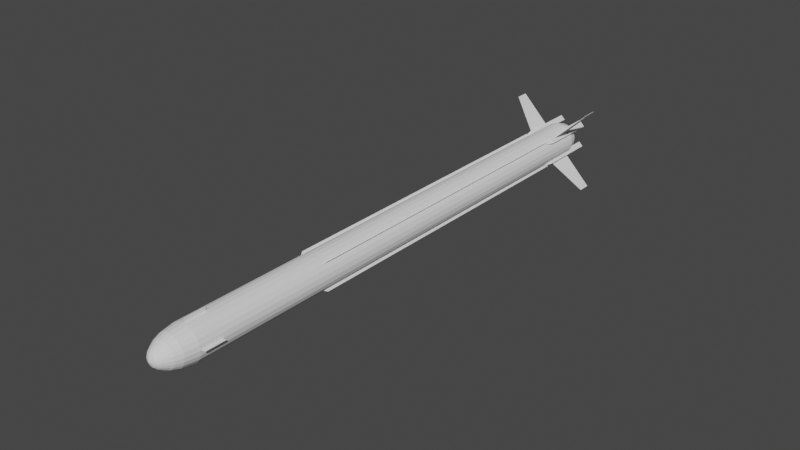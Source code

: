 # Source: A-Darter.blend  (saved by Blender 2.80.75; exported with 4.5.12 LTS)
import bpy
from mathutils import Matrix  # noqa: F401  (used for matrix-valued properties, if any)

bpy.ops.wm.read_factory_settings(use_empty=True)
scene = bpy.context.scene
scene.name = 'Scene'

# ---- collections
col_collection = bpy.data.collections.new('Collection'); scene.collection.children.link(col_collection)

# ---- world
world_world = bpy.data.worlds.new('World'); scene.world = world_world
world_world.use_nodes = True; world_world.node_tree.nodes.clear()
_N = world_world.node_tree.nodes; _L = world_world.node_tree.links
n0 = _N.new('ShaderNodeOutputWorld'); n0.name = 'World Output'; n0.location = (300, 300)
n1 = _N.new('ShaderNodeBackground'); n1.name = 'Background'; n1.location = (10, 300)
n1.inputs[0].default_value = (0.05088, 0.05088, 0.05088, 1.0)
_L.new(n1.outputs[0], n0.inputs[0])
n0.is_active_output = True
world_world.color = (0.05088, 0.05088, 0.05088)
world_world.use_sun_shadow = False
world_world.sun_shadow_jitter_overblur = 0.0

# ---- meshes
me_cylinder = bpy.data.meshes.new('Cylinder')
me_cylinder.from_pydata([(2.062e-08, 0.7364, -16.44), (2.727e-15, 1.0, 13.28), (0.1906, 0.7113, -16.44), (0.2588, 0.9659, 13.28), (0.3682, 0.6378, -16.44), (0.5, 0.866, 13.28), (0.5207, 0.5207, -16.44), (0.7071, 0.7071, 13.28), (0.6378, 0.3682, -16.44), (0.866, 0.5, 13.28), (0.7113, 0.1906, -16.44), (0.9659, 0.2588, 13.28), (0.7364, -1.141e-06, -16.44), (1.0, 1.003e-06, 13.28), (0.7113, -0.1906, -16.44), (0.9659, -0.2588, 13.28), (0.6378, -0.3682, -16.44), (0.866, -0.5, 13.28), (0.5207, -0.5207, -16.44), (0.7071, -0.7071, 13.28), (0.3682, -0.6378, -16.44), (0.5, -0.866, 13.28), (0.1906, -0.7113, -16.44), (0.2588, -0.9659, 13.28), (2.979e-07, -0.7364, -16.44), (3.894e-07, -1.0, 13.28), (-0.1906, -0.7113, -16.44), (-0.2588, -0.9659, 13.28), (-0.3682, -0.6378, -16.44), (-0.5, -0.866, 13.28), (-0.5207, -0.5207, -16.44), (-0.7071, -0.7071, 13.28), (-0.6378, -0.3682, -16.44), (-0.866, -0.5, 13.28), (-0.7113, -0.1906, -16.44), (-0.9659, -0.2588, 13.28), (-0.7364, -1.528e-06, -16.44), (-1.0, 4.624e-07, 13.28), (-0.7113, 0.1906, -16.44), (-0.9659, 0.2588, 13.28), (-0.6378, 0.3682, -16.44), (-0.866, 0.5, 13.28), (-0.5207, 0.5207, -16.44), (-0.7071, 0.7071, 13.28), (-0.3682, 0.6378, -16.44), (-0.5, 0.866, 13.28), (-0.1906, 0.7113, -16.44), (-0.2588, 0.9659, 13.28), (1.122e-09, 0.8862, 14.07), (0.2294, 0.856, 14.07), (0.4431, 0.7674, 14.07), (0.6266, 0.6266, 14.07), (0.7674, 0.4431, 14.07), (0.856, 0.2294, 14.07), (0.8862, 9.831e-07, 14.07), (0.856, -0.2294, 14.07), (0.7674, -0.4431, 14.07), (0.6266, -0.6266, 14.07), (0.4431, -0.7674, 14.07), (0.2294, -0.856, 14.07), (3.462e-07, -0.8862, 14.07), (-0.2294, -0.856, 14.07), (-0.4431, -0.7674, 14.07), (-0.6266, -0.6266, 14.07), (-0.7674, -0.4431, 14.07), (-0.856, -0.2294, 14.07), (-0.8862, 5.042e-07, 14.07), (-0.856, 0.2294, 14.07), (-0.7674, 0.4431, 14.07), (-0.6266, 0.6266, 14.07), (-0.4431, 0.7674, 14.07), (-0.2294, 0.856, 14.07), (7.106e-09, 0.7478, 14.48), (0.1935, 0.7223, 14.48), (0.3739, 0.6476, 14.48), (0.5288, 0.5288, 14.48), (0.6476, 0.3739, 14.48), (0.7223, 0.1935, 14.48), (0.7478, 9.582e-07, 14.48), (0.7223, -0.1935, 14.48), (0.6476, -0.3739, 14.48), (0.5288, -0.5288, 14.48), (0.3739, -0.6476, 14.48), (0.1935, -0.7223, 14.48), (2.983e-07, -0.7478, 14.48), (-0.1935, -0.7223, 14.48), (-0.3739, -0.6476, 14.48), (-0.5288, -0.5288, 14.48), (-0.6476, -0.3739, 14.48), (-0.7223, -0.1935, 14.48), (-0.7478, 5.541e-07, 14.48), (-0.7223, 0.1935, 14.48), (-0.6476, 0.3739, 14.48), (-0.5288, 0.5288, 14.48), (-0.3739, 0.6476, 14.48), (-0.1935, 0.7223, 14.48), (1.098e-08, 0.6051, 14.73), (0.1566, 0.5845, 14.73), (0.3026, 0.5241, 14.73), (0.4279, 0.4279, 14.73), (0.5241, 0.3026, 14.73), (0.5845, 0.1566, 14.73), (0.6051, 9.32e-07, 14.73), (0.5845, -0.1566, 14.73), (0.5241, -0.3026, 14.73), (0.4279, -0.4279, 14.73), (0.3026, -0.5241, 14.73), (0.1566, -0.5845, 14.73), (2.466e-07, -0.6051, 14.73), (-0.1566, -0.5845, 14.73), (-0.3026, -0.5241, 14.73), (-0.4279, -0.4279, 14.73), (-0.5241, -0.3026, 14.73), (-0.5845, -0.1566, 14.73), (-0.6051, 6.049e-07, 14.73), (-0.5845, 0.1566, 14.73), (-0.5241, 0.3026, 14.73), (-0.4279, 0.4279, 14.73), (-0.3026, 0.5241, 14.73), (-0.1566, 0.5845, 14.73), (1.696e-08, 0.4674, 14.94), (0.121, 0.4515, 14.94), (0.2337, 0.4048, 14.94), (0.3305, 0.3305, 14.94), (0.4048, 0.2337, 14.94), (0.4515, 0.121, 14.94), (0.4674, 9.097e-07, 14.94), (0.4515, -0.121, 14.94), (0.4048, -0.2337, 14.94), (0.3305, -0.3305, 14.94), (0.2337, -0.4048, 14.94), (0.121, -0.4515, 14.94), (1.99e-07, -0.4674, 14.94), (-0.121, -0.4515, 14.94), (-0.2337, -0.4048, 14.94), (-0.3305, -0.3305, 14.94), (-0.4048, -0.2337, 14.94), (-0.4515, -0.121, 14.94), (-0.4674, 6.571e-07, 14.94), (-0.4515, 0.121, 14.94), (-0.4048, 0.2337, 14.94), (-0.3305, 0.3305, 14.94), (-0.2337, 0.4048, 14.94), (-0.121, 0.4515, 14.94), (1.715e-08, 0.3073, 15.09), (0.07953, 0.2968, 15.09), (0.1536, 0.2661, 15.09), (0.2173, 0.2173, 15.09), (0.2661, 0.1536, 15.09), (0.2968, 0.07953, 15.09), (0.3073, 8.817e-07, 15.09), (0.2968, -0.07953, 15.09), (0.2661, -0.1536, 15.09), (0.2173, -0.2173, 15.09), (0.1536, -0.2661, 15.09), (0.07953, -0.2968, 15.09), (1.368e-07, -0.3073, 15.09), (-0.07953, -0.2968, 15.09), (-0.1536, -0.2661, 15.09), (-0.2173, -0.2173, 15.09), (-0.2661, -0.1536, 15.09), (-0.2968, -0.07953, 15.09), (-0.3073, 7.156e-07, 15.09), (-0.2968, 0.07953, 15.09), (-0.2661, 0.1536, 15.09), (-0.2173, 0.2173, 15.09), (-0.1536, 0.2661, 15.09), (-0.07953, 0.2968, 15.09), (2.215e-08, 0.1611, 15.16), (0.04169, 0.1556, 15.16), (0.08054, 0.1395, 15.16), (0.1139, 0.1139, 15.16), (0.1395, 0.08054, 15.16), (0.1556, 0.04169, 15.16), (0.1611, 8.473e-07, 15.16), (0.1556, -0.04169, 15.16), (0.1395, -0.08054, 15.16), (0.1139, -0.1139, 15.16), (0.08054, -0.1395, 15.16), (0.04169, -0.1556, 15.16), (8.488e-08, -0.1611, 15.16), (-0.04169, -0.1556, 15.16), (-0.08054, -0.1395, 15.16), (-0.1139, -0.1139, 15.16), (-0.1395, -0.08054, 15.16), (-0.1556, -0.04169, 15.16), (-0.1611, 7.603e-07, 15.16), (-0.1556, 0.04169, 15.16), (-0.1395, 0.08054, 15.16), (-0.1139, 0.1139, 15.16), (-0.08054, 0.1395, 15.16), (-0.04169, 0.1556, 15.16), (2.809e-08, 8.177e-07, 15.22), (-3.315e-15, 1.0, -15.81), (0.2588, 0.9659, -15.81), (0.5, 0.866, -15.81), (0.7071, 0.7071, -15.81), (0.866, 0.5, -15.81), (0.9659, 0.2588, -15.81), (1.0, -1.045e-06, -15.81), (0.9659, -0.2588, -15.81), (0.866, -0.5, -15.81), (0.7071, -0.7071, -15.81), (0.5, -0.866, -15.81), (0.2588, -0.9659, -15.81), (3.894e-07, -1.0, -15.81), (-0.2588, -0.9659, -15.81), (-0.5, -0.866, -15.81), (-0.7071, -0.7071, -15.81), (-0.866, -0.5, -15.81), (-0.9659, -0.2588, -15.81), (-1.0, -1.586e-06, -15.81), (-0.9659, 0.2588, -15.81), (-0.866, 0.5, -15.81), (-0.7071, 0.7071, -15.81), (-0.5, 0.866, -15.81), (-0.2588, 0.9659, -15.81), (1.142, 0.2326, -17.15), (0.8049, 0.2326, -17.15), (1.142, 0.2326, -13.77), (0.8049, 0.2326, -13.77), (1.142, -0.2326, -17.15), (0.8049, -0.2326, -17.15), (1.142, -0.2326, -13.77), (0.8049, -0.2326, -13.77), (0.959, -7.915e-07, -12.96), (-1.142, 0.2326, -17.15), (-0.8049, 0.2326, -17.15), (-1.142, 0.2326, -13.77), (-0.8049, 0.2326, -13.77), (-1.142, -0.2326, -17.15), (-0.8049, -0.2326, -17.15), (-1.142, -0.2326, -13.77), (-0.8049, -0.2326, -13.77), (-0.9591, -1.165e-06, -12.96), (-0.2326, 1.142, -17.15), (-0.2326, 0.8049, -17.15), (-0.2326, 1.142, -13.77), (-0.2326, 0.8049, -13.77), (0.2326, 1.142, -17.15), (0.2326, 0.8049, -17.15), (0.2326, 1.142, -13.77), (0.2326, 0.8049, -13.77), (5.684e-14, 0.9591, -12.96), (-0.2326, -1.142, -17.15), (-0.2326, -0.8049, -17.15), (-0.2326, -1.142, -13.77), (-0.2326, -0.8049, -13.77), (0.2326, -1.142, -17.15), (0.2326, -0.8049, -17.15), (0.2326, -1.142, -13.77), (0.2326, -0.8049, -13.77), (5.684e-14, -0.9591, -12.96), (3.794e-09, 0.8023, -16.44), (0.2076, 0.7749, -16.44), (0.4011, 0.6948, -16.44), (0.5673, 0.5673, -16.44), (0.6948, 0.4011, -16.44), (0.775, 0.2076, -16.44), (0.8023, -1.131e-06, -16.44), (0.775, -0.2076, -16.44), (0.6948, -0.4011, -16.44), (0.5673, -0.5673, -16.44), (0.4011, -0.6948, -16.44), (0.2076, -0.775, -16.44), (3.162e-07, -0.8023, -16.44), (-0.2076, -0.775, -16.44), (-0.4011, -0.6948, -16.44), (-0.5673, -0.5673, -16.44), (-0.6948, -0.4011, -16.44), (-0.7749, -0.2076, -16.44), (-0.8023, -1.565e-06, -16.44), (-0.775, 0.2076, -16.44), (-0.6948, 0.4011, -16.44), (-0.5673, 0.5673, -16.44), (-0.4011, 0.6948, -16.44), (-0.2076, 0.7749, -16.44), (1.037e-06, 0.7364, -15.39), (0.1906, 0.7113, -15.39), (0.3682, 0.6378, -15.39), (0.5207, 0.5207, -15.39), (0.6378, 0.3682, -15.39), (0.7113, 0.1906, -15.39), (0.7364, -1.19e-06, -15.39), (0.7113, -0.1906, -15.39), (0.6378, -0.3682, -15.39), (0.5207, -0.5207, -15.39), (0.3682, -0.6378, -15.39), (0.1906, -0.7113, -15.39), (1.314e-06, -0.7364, -15.39), (-0.1906, -0.7113, -15.39), (-0.3682, -0.6378, -15.39), (-0.5207, -0.5207, -15.39), (-0.6378, -0.3682, -15.39), (-0.7113, -0.1906, -15.39), (-0.7364, -1.577e-06, -15.39), (-0.7113, 0.1906, -15.39), (-0.6378, 0.3682, -15.39), (-0.5207, 0.5207, -15.39), (-0.3682, 0.6378, -15.39), (-0.1906, 0.7113, -15.39)], [], [(193, 1, 3, 194), (194, 3, 5, 195), (195, 5, 7, 196), (196, 7, 9, 197), (197, 9, 11, 198), (198, 11, 13, 199), (199, 13, 15, 200), (200, 15, 17, 201), (201, 17, 19, 202), (202, 19, 21, 203), (203, 21, 23, 204), (204, 23, 25, 205), (205, 25, 27, 206), (206, 27, 29, 207), (207, 29, 31, 208), (208, 31, 33, 209), (209, 33, 35, 210), (210, 35, 37, 211), (211, 37, 39, 212), (212, 39, 41, 213), (213, 41, 43, 214), (214, 43, 45, 215), (37, 35, 65, 66), (215, 45, 47, 216), (216, 47, 1, 193), (6, 8, 281, 280), (67, 66, 90, 91), (47, 45, 70, 71), (13, 11, 53, 54), (23, 21, 58, 59), (33, 31, 63, 64), (43, 41, 68, 69), (9, 7, 51, 52), (19, 17, 56, 57), (29, 27, 61, 62), (39, 37, 66, 67), (1, 47, 71, 48), (5, 3, 49, 50), (15, 13, 54, 55), (25, 23, 59, 60), (35, 33, 64, 65), (45, 43, 69, 70), (11, 9, 52, 53), (21, 19, 57, 58), (31, 29, 62, 63), (41, 39, 67, 68), (7, 5, 50, 51), (17, 15, 55, 56), (27, 25, 60, 61), (3, 1, 48, 49), (80, 79, 103, 104), (60, 59, 83, 84), (53, 52, 76, 77), (68, 67, 91, 92), (61, 60, 84, 85), (54, 53, 77, 78), (69, 68, 92, 93), (62, 61, 85, 86), (55, 54, 78, 79), (70, 69, 93, 94), (63, 62, 86, 87), (56, 55, 79, 80), (71, 70, 94, 95), (49, 48, 72, 73), (64, 63, 87, 88), (57, 56, 80, 81), (48, 71, 95, 72), (50, 49, 73, 74), (65, 64, 88, 89), (58, 57, 81, 82), (51, 50, 74, 75), (66, 65, 89, 90), (59, 58, 82, 83), (52, 51, 75, 76), (108, 107, 131, 132), (95, 94, 118, 119), (73, 72, 96, 97), (88, 87, 111, 112), (81, 80, 104, 105), (72, 95, 119, 96), (74, 73, 97, 98), (89, 88, 112, 113), (82, 81, 105, 106), (75, 74, 98, 99), (90, 89, 113, 114), (83, 82, 106, 107), (76, 75, 99, 100), (91, 90, 114, 115), (84, 83, 107, 108), (77, 76, 100, 101), (92, 91, 115, 116), (85, 84, 108, 109), (78, 77, 101, 102), (93, 92, 116, 117), (86, 85, 109, 110), (79, 78, 102, 103), (94, 93, 117, 118), (87, 86, 110, 111), (143, 142, 166, 167), (101, 100, 124, 125), (116, 115, 139, 140), (109, 108, 132, 133), (102, 101, 125, 126), (117, 116, 140, 141), (110, 109, 133, 134), (103, 102, 126, 127), (118, 117, 141, 142), (111, 110, 134, 135), (104, 103, 127, 128), (119, 118, 142, 143), (97, 96, 120, 121), (112, 111, 135, 136), (105, 104, 128, 129), (96, 119, 143, 120), (98, 97, 121, 122), (113, 112, 136, 137), (106, 105, 129, 130), (99, 98, 122, 123), (114, 113, 137, 138), (107, 106, 130, 131), (100, 99, 123, 124), (115, 114, 138, 139), (156, 155, 179, 180), (121, 120, 144, 145), (136, 135, 159, 160), (129, 128, 152, 153), (120, 143, 167, 144), (122, 121, 145, 146), (137, 136, 160, 161), (130, 129, 153, 154), (123, 122, 146, 147), (138, 137, 161, 162), (131, 130, 154, 155), (124, 123, 147, 148), (139, 138, 162, 163), (132, 131, 155, 156), (125, 124, 148, 149), (140, 139, 163, 164), (133, 132, 156, 157), (126, 125, 149, 150), (141, 140, 164, 165), (134, 133, 157, 158), (127, 126, 150, 151), (142, 141, 165, 166), (135, 134, 158, 159), (128, 127, 151, 152), (169, 168, 192), (149, 148, 172, 173), (164, 163, 187, 188), (157, 156, 180, 181), (150, 149, 173, 174), (165, 164, 188, 189), (158, 157, 181, 182), (151, 150, 174, 175), (166, 165, 189, 190), (159, 158, 182, 183), (152, 151, 175, 176), (167, 166, 190, 191), (145, 144, 168, 169), (160, 159, 183, 184), (153, 152, 176, 177), (144, 167, 191, 168), (146, 145, 169, 170), (161, 160, 184, 185), (154, 153, 177, 178), (147, 146, 170, 171), (162, 161, 185, 186), (155, 154, 178, 179), (148, 147, 171, 172), (163, 162, 186, 187), (184, 183, 192), (177, 176, 192), (168, 191, 192), (170, 169, 192), (185, 184, 192), (178, 177, 192), (171, 170, 192), (186, 185, 192), (179, 178, 192), (172, 171, 192), (187, 186, 192), (180, 179, 192), (173, 172, 192), (188, 187, 192), (181, 180, 192), (174, 173, 192), (189, 188, 192), (182, 181, 192), (175, 174, 192), (190, 189, 192), (183, 182, 192), (176, 175, 192), (191, 190, 192), (276, 216, 193, 253), (275, 215, 216, 276), (274, 214, 215, 275), (273, 213, 214, 274), (272, 212, 213, 273), (271, 211, 212, 272), (270, 210, 211, 271), (269, 209, 210, 270), (268, 208, 209, 269), (267, 207, 208, 268), (266, 206, 207, 267), (265, 205, 206, 266), (264, 204, 205, 265), (263, 203, 204, 264), (262, 202, 203, 263), (261, 201, 202, 262), (260, 200, 201, 261), (259, 199, 200, 260), (258, 198, 199, 259), (257, 197, 198, 258), (256, 196, 197, 257), (255, 195, 196, 256), (254, 194, 195, 255), (253, 193, 194, 254), (217, 218, 220, 219), (224, 223, 225), (223, 224, 222, 221), (221, 222, 218, 217), (219, 223, 221, 217), (224, 220, 218, 222), (223, 219, 225), (220, 224, 225), (219, 220, 225), (226, 228, 229, 227), (233, 234, 232), (232, 230, 231, 233), (230, 226, 227, 231), (228, 226, 230, 232), (233, 231, 227, 229), (232, 234, 228), (229, 234, 233), (228, 234, 229), (235, 236, 238, 237), (242, 241, 243), (241, 242, 240, 239), (239, 240, 236, 235), (237, 241, 239, 235), (242, 238, 236, 240), (241, 237, 243), (238, 242, 243), (237, 238, 243), (244, 246, 247, 245), (251, 252, 250), (250, 248, 249, 251), (248, 244, 245, 249), (246, 244, 248, 250), (251, 249, 245, 247), (250, 252, 246), (247, 252, 251), (246, 252, 247), (2, 0, 253, 254), (4, 2, 254, 255), (6, 4, 255, 256), (8, 6, 256, 257), (10, 8, 257, 258), (12, 10, 258, 259), (14, 12, 259, 260), (16, 14, 260, 261), (18, 16, 261, 262), (20, 18, 262, 263), (22, 20, 263, 264), (24, 22, 264, 265), (26, 24, 265, 266), (28, 26, 266, 267), (30, 28, 267, 268), (32, 30, 268, 269), (34, 32, 269, 270), (36, 34, 270, 271), (38, 36, 271, 272), (40, 38, 272, 273), (42, 40, 273, 274), (44, 42, 274, 275), (46, 44, 275, 276), (0, 46, 276, 253), (277, 278, 279, 280, 281, 282, 283, 284, 285, 286, 287, 288, 289, 290, 291, 292, 293, 294, 295, 296, 297, 298, 299, 300), (36, 38, 296, 295), (22, 24, 289, 288), (8, 10, 282, 281), (38, 40, 297, 296), (24, 26, 290, 289), (10, 12, 283, 282), (40, 42, 298, 297), (26, 28, 291, 290), (12, 14, 284, 283), (42, 44, 299, 298), (28, 30, 292, 291), (14, 16, 285, 284), (44, 46, 300, 299), (0, 2, 278, 277), (30, 32, 293, 292), (16, 18, 286, 285), (46, 0, 277, 300), (2, 4, 279, 278), (32, 34, 294, 293), (18, 20, 287, 286), (4, 6, 280, 279), (34, 36, 295, 294), (20, 22, 288, 287)])
_uv = me_cylinder.uv_layers.new(name='UVMap')
_uv.uv.foreach_set('vector', [1.0, 0.5092, 1.0, 1.0, 0.9583, 1.0, 0.9583, 0.5092, 0.9583, 0.5092, 0.9583, 1.0, 0.9167, 1.0, 0.9167, 0.5092, 0.9167, 0.5092, 0.9167, 1.0, 0.875, 1.0, 0.875, 0.5092, 0.875, 0.5092, 0.875, 1.0, 0.8333, 1.0, 0.8333, 0.5092, 0.8333, 0.5092, 0.8333, 1.0, 0.7917, 1.0, 0.7917, 0.5092, 0.7917, 0.5092, 0.7917, 1.0, 0.75, 1.0, 0.75, 0.5092, 0.75, 0.5092, 0.75, 1.0, 0.7083, 1.0, 0.7083, 0.5092, 0.7083, 0.5092, 0.7083, 1.0, 0.6667, 1.0, 0.6667, 0.5092, 0.6667, 0.5092, 0.6667, 1.0, 0.625, 1.0, 0.625, 0.5092, 0.625, 0.5092, 0.625, 1.0, 0.5833, 1.0, 0.5833, 0.5092, 0.5833, 0.5092, 0.5833, 1.0, 0.5417, 1.0, 0.5417, 0.5092, 0.5417, 0.5092, 0.5417, 1.0, 0.5, 1.0, 0.5, 0.5092, 0.5, 0.5092, 0.5, 1.0, 0.4583, 1.0, 0.4583, 0.5092, 0.4583, 0.5092, 0.4583, 1.0, 0.4167, 1.0, 0.4167, 0.5092, 0.4167, 0.5092, 0.4167, 1.0, 0.375, 1.0, 0.375, 0.5092, 0.375, 0.5092, 0.375, 1.0, 0.3333, 1.0, 0.3333, 0.5092, 0.3333, 0.5092, 0.3333, 1.0, 0.2917, 1.0, 0.2917, 0.5092, 0.2917, 0.5092, 0.2917, 1.0, 0.25, 1.0, 0.25, 0.5092, 0.25, 0.5092, 0.25, 1.0, 0.2083, 1.0, 0.2083, 0.5092, 0.2083, 0.5092, 0.2083, 1.0, 0.1667, 1.0, 0.1667, 0.5092, 0.1667, 0.5092, 0.1667, 1.0, 0.125, 1.0, 0.125, 0.5092, 0.125, 0.5092, 0.125, 1.0, 0.08333, 1.0, 0.08333, 0.5092, 0.25, 1.0, 0.2917, 1.0, 0.2917, 1.0, 0.25, 1.0, 0.08333, 0.5092, 0.08333, 1.0, 0.04167, 1.0, 0.04167, 0.5092, 0.04167, 0.5092, 0.04167, 1.0, -1.863e-07, 1.0, -1.863e-07, 0.5092, 0.9058, 0.4058, 0.9408, 0.3602, 0.9408, 0.3602, 0.9058, 0.4058, 0.2083, 1.0, 0.25, 1.0, 0.25, 1.0, 0.2083, 1.0, 0.04167, 1.0, 0.08333, 1.0, 0.08333, 1.0, 0.04167, 1.0, 0.75, 1.0, 0.7917, 1.0, 0.7917, 1.0, 0.75, 1.0, 0.5417, 1.0, 0.5833, 1.0, 0.5833, 1.0, 0.5417, 1.0, 0.3333, 1.0, 0.375, 1.0, 0.375, 1.0, 0.3333, 1.0, 0.125, 1.0, 0.1667, 1.0, 0.1667, 1.0, 0.125, 1.0, 0.8333, 1.0, 0.875, 1.0, 0.875, 1.0, 0.8333, 1.0, 0.625, 1.0, 0.6667, 1.0, 0.6667, 1.0, 0.625, 1.0, 0.4167, 1.0, 0.4583, 1.0, 0.4583, 1.0, 0.4167, 1.0, 0.2083, 1.0, 0.25, 1.0, 0.25, 1.0, 0.2083, 1.0, -1.863e-07, 1.0, 0.04167, 1.0, 0.04167, 1.0, -1.863e-07, 1.0, 0.9167, 1.0, 0.9583, 1.0, 0.9583, 1.0, 0.9167, 1.0, 0.7083, 1.0, 0.75, 1.0, 0.75, 1.0, 0.7083, 1.0, 0.5, 1.0, 0.5417, 1.0, 0.5417, 1.0, 0.5, 1.0, 0.2917, 1.0, 0.3333, 1.0, 0.3333, 1.0, 0.2917, 1.0, 0.08333, 1.0, 0.125, 1.0, 0.125, 1.0, 0.08333, 1.0, 0.7917, 1.0, 0.8333, 1.0, 0.8333, 1.0, 0.7917, 1.0, 0.5833, 1.0, 0.625, 1.0, 0.625, 1.0, 0.5833, 1.0, 0.375, 1.0, 0.4167, 1.0, 0.4167, 1.0, 0.375, 1.0, 0.1667, 1.0, 0.2083, 1.0, 0.2083, 1.0, 0.1667, 1.0, 0.875, 1.0, 0.9167, 1.0, 0.9167, 1.0, 0.875, 1.0, 0.6667, 1.0, 0.7083, 1.0, 0.7083, 1.0, 0.6667, 1.0, 0.4583, 1.0, 0.5, 1.0, 0.5, 1.0, 0.4583, 1.0, 0.9583, 1.0, 1.0, 1.0, 1.0, 1.0, 0.9583, 1.0, 0.6667, 1.0, 0.7083, 1.0, 0.7083, 1.0, 0.6667, 1.0, 0.5, 1.0, 0.5417, 1.0, 0.5417, 1.0, 0.5, 1.0, 0.7917, 1.0, 0.8333, 1.0, 0.8333, 1.0, 0.7917, 1.0, 0.1667, 1.0, 0.2083, 1.0, 0.2083, 1.0, 0.1667, 1.0, 0.4583, 1.0, 0.5, 1.0, 0.5, 1.0, 0.4583, 1.0, 0.75, 1.0, 0.7917, 1.0, 0.7917, 1.0, 0.75, 1.0, 0.125, 1.0, 0.1667, 1.0, 0.1667, 1.0, 0.125, 1.0, 0.4167, 1.0, 0.4583, 1.0, 0.4583, 1.0, 0.4167, 1.0, 0.7083, 1.0, 0.75, 1.0, 0.75, 1.0, 0.7083, 1.0, 0.08333, 1.0, 0.125, 1.0, 0.125, 1.0, 0.08333, 1.0, 0.375, 1.0, 0.4167, 1.0, 0.4167, 1.0, 0.375, 1.0, 0.6667, 1.0, 0.7083, 1.0, 0.7083, 1.0, 0.6667, 1.0, 0.04167, 1.0, 0.08333, 1.0, 0.08333, 1.0, 0.04167, 1.0, 0.9583, 1.0, 1.0, 1.0, 1.0, 1.0, 0.9583, 1.0, 0.3333, 1.0, 0.375, 1.0, 0.375, 1.0, 0.3333, 1.0, 0.625, 1.0, 0.6667, 1.0, 0.6667, 1.0, 0.625, 1.0, -1.863e-07, 1.0, 0.04167, 1.0, 0.04167, 1.0, -1.863e-07, 1.0, 0.9167, 1.0, 0.9583, 1.0, 0.9583, 1.0, 0.9167, 1.0, 0.2917, 1.0, 0.3333, 1.0, 0.3333, 1.0, 0.2917, 1.0, 0.5833, 1.0, 0.625, 1.0, 0.625, 1.0, 0.5833, 1.0, 0.875, 1.0, 0.9167, 1.0, 0.9167, 1.0, 0.875, 1.0, 0.25, 1.0, 0.2917, 1.0, 0.2917, 1.0, 0.25, 1.0, 0.5417, 1.0, 0.5833, 1.0, 0.5833, 1.0, 0.5417, 1.0, 0.8333, 1.0, 0.875, 1.0, 0.875, 1.0, 0.8333, 1.0, 0.5, 1.0, 0.5417, 1.0, 0.5417, 1.0, 0.5, 1.0, 0.04167, 1.0, 0.08333, 1.0, 0.08333, 1.0, 0.04167, 1.0, 0.9583, 1.0, 1.0, 1.0, 1.0, 1.0, 0.9583, 1.0, 0.3333, 1.0, 0.375, 1.0, 0.375, 1.0, 0.3333, 1.0, 0.625, 1.0, 0.6667, 1.0, 0.6667, 1.0, 0.625, 1.0, -1.863e-07, 1.0, 0.04167, 1.0, 0.04167, 1.0, -1.863e-07, 1.0, 0.9167, 1.0, 0.9583, 1.0, 0.9583, 1.0, 0.9167, 1.0, 0.2917, 1.0, 0.3333, 1.0, 0.3333, 1.0, 0.2917, 1.0, 0.5833, 1.0, 0.625, 1.0, 0.625, 1.0, 0.5833, 1.0, 0.875, 1.0, 0.9167, 1.0, 0.9167, 1.0, 0.875, 1.0, 0.25, 1.0, 0.2917, 1.0, 0.2917, 1.0, 0.25, 1.0, 0.5417, 1.0, 0.5833, 1.0, 0.5833, 1.0, 0.5417, 1.0, 0.8333, 1.0, 0.875, 1.0, 0.875, 1.0, 0.8333, 1.0, 0.2083, 1.0, 0.25, 1.0, 0.25, 1.0, 0.2083, 1.0, 0.5, 1.0, 0.5417, 1.0, 0.5417, 1.0, 0.5, 1.0, 0.7917, 1.0, 0.8333, 1.0, 0.8333, 1.0, 0.7917, 1.0, 0.1667, 1.0, 0.2083, 1.0, 0.2083, 1.0, 0.1667, 1.0, 0.4583, 1.0, 0.5, 1.0, 0.5, 1.0, 0.4583, 1.0, 0.75, 1.0, 0.7917, 1.0, 0.7917, 1.0, 0.75, 1.0, 0.125, 1.0, 0.1667, 1.0, 0.1667, 1.0, 0.125, 1.0, 0.4167, 1.0, 0.4583, 1.0, 0.4583, 1.0, 0.4167, 1.0, 0.7083, 1.0, 0.75, 1.0, 0.75, 1.0, 0.7083, 1.0, 0.08333, 1.0, 0.125, 1.0, 0.125, 1.0, 0.08333, 1.0, 0.375, 1.0, 0.4167, 1.0, 0.4167, 1.0, 0.375, 1.0, 0.04167, 1.0, 0.08333, 1.0, 0.08333, 1.0, 0.04167, 1.0, 0.7917, 1.0, 0.8333, 1.0, 0.8333, 1.0, 0.7917, 1.0, 0.1667, 1.0, 0.2083, 1.0, 0.2083, 1.0, 0.1667, 1.0, 0.4583, 1.0, 0.5, 1.0, 0.5, 1.0, 0.4583, 1.0, 0.75, 1.0, 0.7917, 1.0, 0.7917, 1.0, 0.75, 1.0, 0.125, 1.0, 0.1667, 1.0, 0.1667, 1.0, 0.125, 1.0, 0.4167, 1.0, 0.4583, 1.0, 0.4583, 1.0, 0.4167, 1.0, 0.7083, 1.0, 0.75, 1.0, 0.75, 1.0, 0.7083, 1.0, 0.08333, 1.0, 0.125, 1.0, 0.125, 1.0, 0.08333, 1.0, 0.375, 1.0, 0.4167, 1.0, 0.4167, 1.0, 0.375, 1.0, 0.6667, 1.0, 0.7083, 1.0, 0.7083, 1.0, 0.6667, 1.0, 0.04167, 1.0, 0.08333, 1.0, 0.08333, 1.0, 0.04167, 1.0, 0.9583, 1.0, 1.0, 1.0, 1.0, 1.0, 0.9583, 1.0, 0.3333, 1.0, 0.375, 1.0, 0.375, 1.0, 0.3333, 1.0, 0.625, 1.0, 0.6667, 1.0, 0.6667, 1.0, 0.625, 1.0, -1.863e-07, 1.0, 0.04167, 1.0, 0.04167, 1.0, -1.863e-07, 1.0, 0.9167, 1.0, 0.9583, 1.0, 0.9583, 1.0, 0.9167, 1.0, 0.2917, 1.0, 0.3333, 1.0, 0.3333, 1.0, 0.2917, 1.0, 0.5833, 1.0, 0.625, 1.0, 0.625, 1.0, 0.5833, 1.0, 0.875, 1.0, 0.9167, 1.0, 0.9167, 1.0, 0.875, 1.0, 0.25, 1.0, 0.2917, 1.0, 0.2917, 1.0, 0.25, 1.0, 0.5417, 1.0, 0.5833, 1.0, 0.5833, 1.0, 0.5417, 1.0, 0.8333, 1.0, 0.875, 1.0, 0.875, 1.0, 0.8333, 1.0, 0.2083, 1.0, 0.25, 1.0, 0.25, 1.0, 0.2083, 1.0, 0.5, 1.0, 0.5417, 1.0, 0.5417, 1.0, 0.5, 1.0, 0.9583, 1.0, 1.0, 1.0, 1.0, 1.0, 0.9583, 1.0, 0.3333, 1.0, 0.375, 1.0, 0.375, 1.0, 0.3333, 1.0, 0.625, 1.0, 0.6667, 1.0, 0.6667, 1.0, 0.625, 1.0, -1.863e-07, 1.0, 0.04167, 1.0, 0.04167, 1.0, -1.863e-07, 1.0, 0.9167, 1.0, 0.9583, 1.0, 0.9583, 1.0, 0.9167, 1.0, 0.2917, 1.0, 0.3333, 1.0, 0.3333, 1.0, 0.2917, 1.0, 0.5833, 1.0, 0.625, 1.0, 0.625, 1.0, 0.5833, 1.0, 0.875, 1.0, 0.9167, 1.0, 0.9167, 1.0, 0.875, 1.0, 0.25, 1.0, 0.2917, 1.0, 0.2917, 1.0, 0.25, 1.0, 0.5417, 1.0, 0.5833, 1.0, 0.5833, 1.0, 0.5417, 1.0, 0.8333, 1.0, 0.875, 1.0, 0.875, 1.0, 0.8333, 1.0, 0.2083, 1.0, 0.25, 1.0, 0.25, 1.0, 0.2083, 1.0, 0.5, 1.0, 0.5417, 1.0, 0.5417, 1.0, 0.5, 1.0, 0.7917, 1.0, 0.8333, 1.0, 0.8333, 1.0, 0.7917, 1.0, 0.1667, 1.0, 0.2083, 1.0, 0.2083, 1.0, 0.1667, 1.0, 0.4583, 1.0, 0.5, 1.0, 0.5, 1.0, 0.4583, 1.0, 0.75, 1.0, 0.7917, 1.0, 0.7917, 1.0, 0.75, 1.0, 0.125, 1.0, 0.1667, 1.0, 0.1667, 1.0, 0.125, 1.0, 0.4167, 1.0, 0.4583, 1.0, 0.4583, 1.0, 0.4167, 1.0, 0.7083, 1.0, 0.75, 1.0, 0.75, 1.0, 0.7083, 1.0, 0.08333, 1.0, 0.125, 1.0, 0.125, 1.0, 0.08333, 1.0, 0.375, 1.0, 0.4167, 1.0, 0.4167, 1.0, 0.375, 1.0, 0.6667, 1.0, 0.7083, 1.0, 0.7083, 1.0, 0.6667, 1.0, 0.9583, 1.0, 1.0, 1.0, 0.9583, 1.0, 0.7917, 1.0, 0.8333, 1.0, 0.8333, 1.0, 0.7917, 1.0, 0.1667, 1.0, 0.2083, 1.0, 0.2083, 1.0, 0.1667, 1.0, 0.4583, 1.0, 0.5, 1.0, 0.5, 1.0, 0.4583, 1.0, 0.75, 1.0, 0.7917, 1.0, 0.7917, 1.0, 0.75, 1.0, 0.125, 1.0, 0.1667, 1.0, 0.1667, 1.0, 0.125, 1.0, 0.4167, 1.0, 0.4583, 1.0, 0.4583, 1.0, 0.4167, 1.0, 0.7083, 1.0, 0.75, 1.0, 0.75, 1.0, 0.7083, 1.0, 0.08333, 1.0, 0.125, 1.0, 0.125, 1.0, 0.08333, 1.0, 0.375, 1.0, 0.4167, 1.0, 0.4167, 1.0, 0.375, 1.0, 0.6667, 1.0, 0.7083, 1.0, 0.7083, 1.0, 0.6667, 1.0, 0.04167, 1.0, 0.08333, 1.0, 0.08333, 1.0, 0.04167, 1.0, 0.9583, 1.0, 1.0, 1.0, 1.0, 1.0, 0.9583, 1.0, 0.3333, 1.0, 0.375, 1.0, 0.375, 1.0, 0.3333, 1.0, 0.625, 1.0, 0.6667, 1.0, 0.6667, 1.0, 0.625, 1.0, -1.863e-07, 1.0, 0.04167, 1.0, 0.04167, 1.0, -1.863e-07, 1.0, 0.9167, 1.0, 0.9583, 1.0, 0.9583, 1.0, 0.9167, 1.0, 0.2917, 1.0, 0.3333, 1.0, 0.3333, 1.0, 0.2917, 1.0, 0.5833, 1.0, 0.625, 1.0, 0.625, 1.0, 0.5833, 1.0, 0.875, 1.0, 0.9167, 1.0, 0.9167, 1.0, 0.875, 1.0, 0.25, 1.0, 0.2917, 1.0, 0.2917, 1.0, 0.25, 1.0, 0.5417, 1.0, 0.5833, 1.0, 0.5833, 1.0, 0.5417, 1.0, 0.8333, 1.0, 0.875, 1.0, 0.875, 1.0, 0.8333, 1.0, 0.2083, 1.0, 0.25, 1.0, 0.25, 1.0, 0.2083, 1.0, 0.3333, 1.0, 0.375, 1.0, 0.3333, 1.0, 0.625, 1.0, 0.6667, 1.0, 0.625, 1.0, -1.863e-07, 1.0, 0.04167, 1.0, -1.863e-07, 1.0, 0.9167, 1.0, 0.9583, 1.0, 0.9167, 1.0, 0.2917, 1.0, 0.3333, 1.0, 0.2917, 1.0, 0.5833, 1.0, 0.625, 1.0, 0.5833, 1.0, 0.875, 1.0, 0.9167, 1.0, 0.875, 1.0, 0.25, 1.0, 0.2917, 1.0, 0.25, 1.0, 0.5417, 1.0, 0.5833, 1.0, 0.5417, 1.0, 0.8333, 1.0, 0.875, 1.0, 0.8333, 1.0, 0.2083, 1.0, 0.25, 1.0, 0.2083, 1.0, 0.5, 1.0, 0.5417, 1.0, 0.5, 1.0, 0.7917, 1.0, 0.8333, 1.0, 0.7917, 1.0, 0.1667, 1.0, 0.2083, 1.0, 0.1667, 1.0, 0.4583, 1.0, 0.5, 1.0, 0.4583, 1.0, 0.75, 1.0, 0.7917, 1.0, 0.75, 1.0, 0.125, 1.0, 0.1667, 1.0, 0.125, 1.0, 0.4167, 1.0, 0.4583, 1.0, 0.4167, 1.0, 0.7083, 1.0, 0.75, 1.0, 0.7083, 1.0, 0.08333, 1.0, 0.125, 1.0, 0.08333, 1.0, 0.375, 1.0, 0.4167, 1.0, 0.375, 1.0, 0.6667, 1.0, 0.7083, 1.0, 0.6667, 1.0, 0.04167, 1.0, 0.08333, 1.0, 0.04167, 1.0, 0.04167, 0.5, 0.04167, 0.5092, -1.863e-07, 0.5092, -1.863e-07, 0.5, 0.08333, 0.5, 0.08333, 0.5092, 0.04167, 0.5092, 0.04167, 0.5, 0.125, 0.5, 0.125, 0.5092, 0.08333, 0.5092, 0.08333, 0.5, 0.1667, 0.5, 0.1667, 0.5092, 0.125, 0.5092, 0.125, 0.5, 0.2083, 0.5, 0.2083, 0.5092, 0.1667, 0.5092, 0.1667, 0.5, 0.25, 0.5, 0.25, 0.5092, 0.2083, 0.5092, 0.2083, 0.5, 0.2917, 0.5, 0.2917, 0.5092, 0.25, 0.5092, 0.25, 0.5, 0.3333, 0.5, 0.3333, 0.5092, 0.2917, 0.5092, 0.2917, 0.5, 0.375, 0.5, 0.375, 0.5092, 0.3333, 0.5092, 0.3333, 0.5, 0.4167, 0.5, 0.4167, 0.5092, 0.375, 0.5092, 0.375, 0.5, 0.4583, 0.5, 0.4583, 0.5092, 0.4167, 0.5092, 0.4167, 0.5, 0.5, 0.5, 0.5, 0.5092, 0.4583, 0.5092, 0.4583, 0.5, 0.5417, 0.5, 0.5417, 0.5092, 0.5, 0.5092, 0.5, 0.5, 0.5833, 0.5, 0.5833, 0.5092, 0.5417, 0.5092, 0.5417, 0.5, 0.625, 0.5, 0.625, 0.5092, 0.5833, 0.5092, 0.5833, 0.5, 0.6667, 0.5, 0.6667, 0.5092, 0.625, 0.5092, 0.625, 0.5, 0.7083, 0.5, 0.7083, 0.5092, 0.6667, 0.5092, 0.6667, 0.5, 0.75, 0.5, 0.75, 0.5092, 0.7083, 0.5092, 0.7083, 0.5, 0.7917, 0.5, 0.7917, 0.5092, 0.75, 0.5092, 0.75, 0.5, 0.8333, 0.5, 0.8333, 0.5092, 0.7917, 0.5092, 0.7917, 0.5, 0.875, 0.5, 0.875, 0.5092, 0.8333, 0.5092, 0.8333, 0.5, 0.9167, 0.5, 0.9167, 0.5092, 0.875, 0.5092, 0.875, 0.5, 0.9583, 0.5, 0.9583, 0.5092, 0.9167, 0.5092, 0.9167, 0.5, 1.0, 0.5, 1.0, 0.5092, 0.9583, 0.5092, 0.9583, 0.5, 0.375, 0.0, 0.625, 0.0, 0.625, 0.25, 0.375, 0.25, 0.625, 0.5, 0.375, 0.5, 0.625, 0.5, 0.375, 0.5, 0.625, 0.5, 0.625, 0.75, 0.375, 0.75, 0.375, 0.75, 0.625, 0.75, 0.625, 1.0, 0.375, 1.0, 0.125, 0.5, 0.375, 0.5, 0.375, 0.75, 0.125, 0.75, 0.625, 0.5, 0.875, 0.5, 0.875, 0.75, 0.625, 0.75, 0.375, 0.5, 0.125, 0.5, 0.375, 0.5, 0.875, 0.5, 0.625, 0.5, 0.875, 0.5, 0.375, 0.25, 0.625, 0.25, 0.375, 0.25, 0.375, 0.0, 0.375, 0.25, 0.625, 0.25, 0.625, 0.0, 0.625, 0.5, 0.625, 0.5, 0.375, 0.5, 0.375, 0.5, 0.375, 0.75, 0.625, 0.75, 0.625, 0.5, 0.375, 0.75, 0.375, 1.0, 0.625, 1.0, 0.625, 0.75, 0.125, 0.5, 0.125, 0.75, 0.375, 0.75, 0.375, 0.5, 0.625, 0.5, 0.625, 0.75, 0.875, 0.75, 0.875, 0.5, 0.375, 0.5, 0.375, 0.5, 0.125, 0.5, 0.875, 0.5, 0.875, 0.5, 0.625, 0.5, 0.375, 0.25, 0.375, 0.25, 0.625, 0.25, 0.375, 0.0, 0.625, 0.0, 0.625, 0.25, 0.375, 0.25, 0.625, 0.5, 0.375, 0.5, 0.625, 0.5, 0.375, 0.5, 0.625, 0.5, 0.625, 0.75, 0.375, 0.75, 0.375, 0.75, 0.625, 0.75, 0.625, 1.0, 0.375, 1.0, 0.125, 0.5, 0.375, 0.5, 0.375, 0.75, 0.125, 0.75, 0.625, 0.5, 0.875, 0.5, 0.875, 0.75, 0.625, 0.75, 0.375, 0.5, 0.125, 0.5, 0.375, 0.5, 0.875, 0.5, 0.625, 0.5, 0.875, 0.5, 0.375, 0.25, 0.625, 0.25, 0.375, 0.25, 0.375, 0.0, 0.375, 0.25, 0.625, 0.25, 0.625, 0.0, 0.625, 0.5, 0.625, 0.5, 0.375, 0.5, 0.375, 0.5, 0.375, 0.75, 0.625, 0.75, 0.625, 0.5, 0.375, 0.75, 0.375, 1.0, 0.625, 1.0, 0.625, 0.75, 0.125, 0.5, 0.125, 0.75, 0.375, 0.75, 0.375, 0.5, 0.625, 0.5, 0.625, 0.75, 0.875, 0.75, 0.875, 0.5, 0.375, 0.5, 0.375, 0.5, 0.125, 0.5, 0.875, 0.5, 0.875, 0.5, 0.625, 0.5, 0.375, 0.25, 0.375, 0.25, 0.625, 0.25, 0.807, 0.4628, 0.75, 0.4703, 0.75, 0.49, 0.8121, 0.4818, 0.8602, 0.4408, 0.807, 0.4628, 0.8121, 0.4818, 0.87, 0.4578, 0.9058, 0.4058, 0.8602, 0.4408, 0.87, 0.4578, 0.9197, 0.4197, 0.9408, 0.3602, 0.9058, 0.4058, 0.9197, 0.4197, 0.9578, 0.37, 0.9628, 0.307, 0.9408, 0.3602, 0.9578, 0.37, 0.9818, 0.3121, 0.9703, 0.25, 0.9628, 0.307, 0.9818, 0.3121, 0.99, 0.25, 0.9628, 0.193, 0.9703, 0.25, 0.99, 0.25, 0.9818, 0.1879, 0.9408, 0.1398, 0.9628, 0.193, 0.9818, 0.1879, 0.9578, 0.13, 0.9058, 0.09422, 0.9408, 0.1398, 0.9578, 0.13, 0.9197, 0.08029, 0.8602, 0.05921, 0.9058, 0.09422, 0.9197, 0.08029, 0.87, 0.04215, 0.807, 0.0372, 0.8602, 0.05921, 0.87, 0.04215, 0.8121, 0.01818, 0.75, 0.0297, 0.807, 0.0372, 0.8121, 0.01818, 0.75, 0.01, 0.693, 0.0372, 0.75, 0.0297, 0.75, 0.01, 0.6879, 0.01818, 0.6398, 0.05921, 0.693, 0.0372, 0.6879, 0.01818, 0.63, 0.04215, 0.5942, 0.09422, 0.6398, 0.05921, 0.63, 0.04215, 0.5803, 0.08029, 0.5592, 0.1398, 0.5942, 0.09422, 0.5803, 0.08029, 0.5422, 0.13, 0.5372, 0.193, 0.5592, 0.1398, 0.5422, 0.13, 0.5182, 0.1879, 0.5297, 0.25, 0.5372, 0.193, 0.5182, 0.1879, 0.51, 0.25, 0.5372, 0.307, 0.5297, 0.25, 0.51, 0.25, 0.5182, 0.3121, 0.5592, 0.3602, 0.5372, 0.307, 0.5182, 0.3121, 0.5422, 0.37, 0.5942, 0.4058, 0.5592, 0.3602, 0.5422, 0.37, 0.5803, 0.4197, 0.6398, 0.4408, 0.5942, 0.4058, 0.5803, 0.4197, 0.63, 0.4578, 0.693, 0.4628, 0.6398, 0.4408, 0.63, 0.4578, 0.6879, 0.4818, 0.75, 0.4703, 0.693, 0.4628, 0.6879, 0.4818, 0.75, 0.49, 0.75, 0.4703, 0.807, 0.4628, 0.8602, 0.4408, 0.9058, 0.4058, 0.9408, 0.3602, 0.9628, 0.307, 0.9703, 0.25, 0.9628, 0.193, 0.9408, 0.1398, 0.9058, 0.09422, 0.8602, 0.05921, 0.807, 0.0372, 0.75, 0.0297, 0.693, 0.0372, 0.6398, 0.05921, 0.5942, 0.09422, 0.5592, 0.1398, 0.5372, 0.193, 0.5297, 0.25, 0.5372, 0.307, 0.5592, 0.3602, 0.5942, 0.4058, 0.6398, 0.4408, 0.693, 0.4628, 0.5297, 0.25, 0.5372, 0.307, 0.5372, 0.307, 0.5297, 0.25, 0.807, 0.0372, 0.75, 0.0297, 0.75, 0.0297, 0.807, 0.0372, 0.9408, 0.3602, 0.9628, 0.307, 0.9628, 0.307, 0.9408, 0.3602, 0.5372, 0.307, 0.5592, 0.3602, 0.5592, 0.3602, 0.5372, 0.307, 0.75, 0.0297, 0.693, 0.0372, 0.693, 0.0372, 0.75, 0.0297, 0.9628, 0.307, 0.9703, 0.25, 0.9703, 0.25, 0.9628, 0.307, 0.5592, 0.3602, 0.5942, 0.4058, 0.5942, 0.4058, 0.5592, 0.3602, 0.693, 0.0372, 0.6398, 0.05921, 0.6398, 0.05921, 0.693, 0.0372, 0.9703, 0.25, 0.9628, 0.193, 0.9628, 0.193, 0.9703, 0.25, 0.5942, 0.4058, 0.6398, 0.4408, 0.6398, 0.4408, 0.5942, 0.4058, 0.6398, 0.05921, 0.5942, 0.09422, 0.5942, 0.09422, 0.6398, 0.05921, 0.9628, 0.193, 0.9408, 0.1398, 0.9408, 0.1398, 0.9628, 0.193, 0.6398, 0.4408, 0.693, 0.4628, 0.693, 0.4628, 0.6398, 0.4408, 0.75, 0.4703, 0.807, 0.4628, 0.807, 0.4628, 0.75, 0.4703, 0.5942, 0.09422, 0.5592, 0.1398, 0.5592, 0.1398, 0.5942, 0.09422, 0.9408, 0.1398, 0.9058, 0.09422, 0.9058, 0.09422, 0.9408, 0.1398, 0.693, 0.4628, 0.75, 0.4703, 0.75, 0.4703, 0.693, 0.4628, 0.807, 0.4628, 0.8602, 0.4408, 0.8602, 0.4408, 0.807, 0.4628, 0.5592, 0.1398, 0.5372, 0.193, 0.5372, 0.193, 0.5592, 0.1398, 0.9058, 0.09422, 0.8602, 0.05921, 0.8602, 0.05921, 0.9058, 0.09422, 0.8602, 0.4408, 0.9058, 0.4058, 0.9058, 0.4058, 0.8602, 0.4408, 0.5372, 0.193, 0.5297, 0.25, 0.5297, 0.25, 0.5372, 0.193, 0.8602, 0.05921, 0.807, 0.0372, 0.807, 0.0372, 0.8602, 0.05921])
me_cylinder.use_remesh_preserve_volume = False
me_cylinder.use_remesh_preserve_attributes = False
me_cylinder.use_mirror_vertex_groups = False
me_cylinder.update()
me_cube_004 = bpy.data.meshes.new('Cube.004')
me_cube_004.from_pydata([(-1.0, -1.78, 5.956), (-1.0, -1.703, 7.003), (-1.0, 4.353, 5.956), (-1.0, 4.353, 7.003), (1.0, -1.78, 5.956), (1.0, -1.703, 7.003), (1.0, 4.353, 5.956), (1.0, 4.353, 7.003), (1.005, 5.013, 20.66), (1.005, 5.013, 6.731), (1.005, 4.78, 20.66), (1.005, 4.508, 6.731), (-1.005, 5.013, 20.66), (-1.005, 5.013, 6.731), (-1.005, 4.78, 20.66), (-1.005, 4.508, 6.731), (-1.0, -1.78, -5.956), (-1.0, -1.703, -7.003), (-1.0, 4.353, -5.956), (-1.0, 4.353, -7.003), (1.0, -1.78, -5.956), (1.0, -1.703, -7.003), (1.0, 4.353, -5.956), (1.0, 4.353, -7.003), (1.005, 5.013, -20.66), (1.005, 5.013, -6.731), (1.005, 4.78, -20.66), (1.005, 4.508, -6.731), (-1.005, 5.013, -20.66), (-1.005, 5.013, -6.731), (-1.005, 4.78, -20.66), (-1.005, 4.508, -6.731), (136.8, -1.78, 0.04355), (160.8, -1.703, 0.04355), (136.8, 4.353, 0.04355), (160.8, 4.353, 0.04355), (136.8, -1.78, -0.04355), (160.8, -1.703, -0.04355), (136.8, 4.353, -0.04355), (160.8, 4.353, -0.04355), (474.5, 5.013, -0.04375), (154.6, 5.013, -0.04375), (474.5, 4.78, -0.04375), (154.6, 4.508, -0.04375), (474.5, 5.013, 0.04376), (154.6, 5.013, 0.04376), (474.5, 4.78, 0.04376), (154.6, 4.508, 0.04376), (-136.8, -1.78, 0.04355), (-160.8, -1.703, 0.04355), (-136.8, 4.353, 0.04355), (-160.8, 4.353, 0.04355), (-136.8, -1.78, -0.04355), (-160.8, -1.703, -0.04355), (-136.8, 4.353, -0.04355), (-160.8, 4.353, -0.04355), (-474.5, 5.013, -0.04376), (-154.6, 5.013, -0.04376), (-474.5, 4.78, -0.04376), (-154.6, 4.508, -0.04376), (-474.5, 5.013, 0.04375), (-154.6, 5.013, 0.04375), (-474.5, 4.78, 0.04375), (-154.6, 4.508, 0.04375), (-95.59, -4.235, -4.231), (-118.6, -4.235, -5.232), (-95.59, -3.856, -4.231), (-118.6, -3.856, -5.232), (-97.15, -4.235, -4.163), (-120.1, -4.235, -5.164), (-97.15, -3.856, -4.163), (-120.1, -3.856, -5.164), (97.15, -4.235, 4.163), (120.1, -4.235, 5.164), (97.15, -3.856, 4.163), (120.1, -3.856, 5.164), (95.59, -4.235, 4.231), (118.6, -4.235, 5.232), (95.59, -3.856, 4.231), (118.6, -3.856, 5.232), (-97.15, -4.235, 4.163), (-120.1, -4.235, 5.164), (-97.15, -3.856, 4.163), (-120.1, -3.856, 5.164), (-95.59, -4.235, 4.231), (-118.6, -4.235, 5.232), (-95.59, -3.856, 4.231), (-118.6, -3.856, 5.232), (95.59, -4.235, -4.231), (118.6, -4.235, -5.232), (95.59, -3.856, -4.231), (118.6, -3.856, -5.232), (97.15, -4.235, -4.163), (120.1, -4.235, -5.164), (97.15, -3.856, -4.163), (120.1, -3.856, -5.164)], [], [(0, 1, 3, 2), (2, 3, 7, 6), (6, 7, 5, 4), (4, 5, 1, 0), (2, 6, 4, 0), (7, 3, 1, 5), (8, 9, 11, 10), (10, 11, 15, 14), (14, 15, 13, 12), (12, 13, 9, 8), (10, 14, 12, 8), (15, 11, 9, 13), (16, 18, 19, 17), (18, 22, 23, 19), (22, 20, 21, 23), (20, 16, 17, 21), (18, 16, 20, 22), (23, 21, 17, 19), (24, 26, 27, 25), (26, 30, 31, 27), (30, 28, 29, 31), (28, 24, 25, 29), (26, 24, 28, 30), (31, 29, 25, 27), (32, 33, 35, 34), (34, 35, 39, 38), (38, 39, 37, 36), (36, 37, 33, 32), (34, 38, 36, 32), (39, 35, 33, 37), (40, 41, 43, 42), (42, 43, 47, 46), (46, 47, 45, 44), (44, 45, 41, 40), (42, 46, 44, 40), (47, 43, 41, 45), (48, 50, 51, 49), (50, 54, 55, 51), (54, 52, 53, 55), (52, 48, 49, 53), (50, 48, 52, 54), (55, 53, 49, 51), (56, 58, 59, 57), (58, 62, 63, 59), (62, 60, 61, 63), (60, 56, 57, 61), (58, 56, 60, 62), (63, 61, 57, 59), (64, 65, 67, 66), (66, 67, 71, 70), (70, 71, 69, 68), (68, 69, 65, 64), (66, 70, 68, 64), (71, 67, 65, 69), (72, 74, 75, 73), (74, 78, 79, 75), (78, 76, 77, 79), (76, 72, 73, 77), (74, 72, 76, 78), (79, 77, 73, 75), (80, 81, 83, 82), (82, 83, 87, 86), (86, 87, 85, 84), (84, 85, 81, 80), (82, 86, 84, 80), (87, 83, 81, 85), (88, 90, 91, 89), (90, 94, 95, 91), (94, 92, 93, 95), (92, 88, 89, 93), (90, 88, 92, 94), (95, 93, 89, 91)])
_uv = me_cube_004.uv_layers.new(name='UVMap')
_uv.uv.foreach_set('vector', [0.375, 0.0, 0.625, 0.0, 0.625, 0.25, 0.375, 0.25, 0.375, 0.25, 0.625, 0.25, 0.625, 0.5, 0.375, 0.5, 0.375, 0.5, 0.625, 0.5, 0.625, 0.75, 0.375, 0.75, 0.375, 0.75, 0.625, 0.75, 0.625, 1.0, 0.375, 1.0, 0.125, 0.5, 0.375, 0.5, 0.375, 0.75, 0.125, 0.75, 0.625, 0.5, 0.875, 0.5, 0.875, 0.75, 0.625, 0.75, 0.375, 0.0, 0.625, 0.0, 0.625, 0.25, 0.375, 0.25, 0.375, 0.25, 0.625, 0.25, 0.625, 0.5, 0.375, 0.5, 0.375, 0.5, 0.625, 0.5, 0.625, 0.75, 0.375, 0.75, 0.375, 0.75, 0.625, 0.75, 0.625, 1.0, 0.375, 1.0, 0.125, 0.5, 0.375, 0.5, 0.375, 0.75, 0.125, 0.75, 0.625, 0.5, 0.875, 0.5, 0.875, 0.75, 0.625, 0.75, 0.375, 0.0, 0.375, 0.25, 0.625, 0.25, 0.625, 0.0, 0.375, 0.25, 0.375, 0.5, 0.625, 0.5, 0.625, 0.25, 0.375, 0.5, 0.375, 0.75, 0.625, 0.75, 0.625, 0.5, 0.375, 0.75, 0.375, 1.0, 0.625, 1.0, 0.625, 0.75, 0.125, 0.5, 0.125, 0.75, 0.375, 0.75, 0.375, 0.5, 0.625, 0.5, 0.625, 0.75, 0.875, 0.75, 0.875, 0.5, 0.375, 0.0, 0.375, 0.25, 0.625, 0.25, 0.625, 0.0, 0.375, 0.25, 0.375, 0.5, 0.625, 0.5, 0.625, 0.25, 0.375, 0.5, 0.375, 0.75, 0.625, 0.75, 0.625, 0.5, 0.375, 0.75, 0.375, 1.0, 0.625, 1.0, 0.625, 0.75, 0.125, 0.5, 0.125, 0.75, 0.375, 0.75, 0.375, 0.5, 0.625, 0.5, 0.625, 0.75, 0.875, 0.75, 0.875, 0.5, 0.375, 0.0, 0.625, 0.0, 0.625, 0.25, 0.375, 0.25, 0.375, 0.25, 0.625, 0.25, 0.625, 0.5, 0.375, 0.5, 0.375, 0.5, 0.625, 0.5, 0.625, 0.75, 0.375, 0.75, 0.375, 0.75, 0.625, 0.75, 0.625, 1.0, 0.375, 1.0, 0.125, 0.5, 0.375, 0.5, 0.375, 0.75, 0.125, 0.75, 0.625, 0.5, 0.875, 0.5, 0.875, 0.75, 0.625, 0.75, 0.375, 0.0, 0.625, 0.0, 0.625, 0.25, 0.375, 0.25, 0.375, 0.25, 0.625, 0.25, 0.625, 0.5, 0.375, 0.5, 0.375, 0.5, 0.625, 0.5, 0.625, 0.75, 0.375, 0.75, 0.375, 0.75, 0.625, 0.75, 0.625, 1.0, 0.375, 1.0, 0.125, 0.5, 0.375, 0.5, 0.375, 0.75, 0.125, 0.75, 0.625, 0.5, 0.875, 0.5, 0.875, 0.75, 0.625, 0.75, 0.375, 0.0, 0.375, 0.25, 0.625, 0.25, 0.625, 0.0, 0.375, 0.25, 0.375, 0.5, 0.625, 0.5, 0.625, 0.25, 0.375, 0.5, 0.375, 0.75, 0.625, 0.75, 0.625, 0.5, 0.375, 0.75, 0.375, 1.0, 0.625, 1.0, 0.625, 0.75, 0.125, 0.5, 0.125, 0.75, 0.375, 0.75, 0.375, 0.5, 0.625, 0.5, 0.625, 0.75, 0.875, 0.75, 0.875, 0.5, 0.375, 0.0, 0.375, 0.25, 0.625, 0.25, 0.625, 0.0, 0.375, 0.25, 0.375, 0.5, 0.625, 0.5, 0.625, 0.25, 0.375, 0.5, 0.375, 0.75, 0.625, 0.75, 0.625, 0.5, 0.375, 0.75, 0.375, 1.0, 0.625, 1.0, 0.625, 0.75, 0.125, 0.5, 0.125, 0.75, 0.375, 0.75, 0.375, 0.5, 0.625, 0.5, 0.625, 0.75, 0.875, 0.75, 0.875, 0.5, 0.375, 0.0, 0.625, 0.0, 0.625, 0.25, 0.375, 0.25, 0.375, 0.25, 0.625, 0.25, 0.625, 0.5, 0.375, 0.5, 0.375, 0.5, 0.625, 0.5, 0.625, 0.75, 0.375, 0.75, 0.375, 0.75, 0.625, 0.75, 0.625, 1.0, 0.375, 1.0, 0.125, 0.5, 0.375, 0.5, 0.375, 0.75, 0.125, 0.75, 0.625, 0.5, 0.875, 0.5, 0.875, 0.75, 0.625, 0.75, 0.375, 0.0, 0.375, 0.25, 0.625, 0.25, 0.625, 0.0, 0.375, 0.25, 0.375, 0.5, 0.625, 0.5, 0.625, 0.25, 0.375, 0.5, 0.375, 0.75, 0.625, 0.75, 0.625, 0.5, 0.375, 0.75, 0.375, 1.0, 0.625, 1.0, 0.625, 0.75, 0.125, 0.5, 0.125, 0.75, 0.375, 0.75, 0.375, 0.5, 0.625, 0.5, 0.625, 0.75, 0.875, 0.75, 0.875, 0.5, 0.375, 0.0, 0.625, 0.0, 0.625, 0.25, 0.375, 0.25, 0.375, 0.25, 0.625, 0.25, 0.625, 0.5, 0.375, 0.5, 0.375, 0.5, 0.625, 0.5, 0.625, 0.75, 0.375, 0.75, 0.375, 0.75, 0.625, 0.75, 0.625, 1.0, 0.375, 1.0, 0.125, 0.5, 0.375, 0.5, 0.375, 0.75, 0.125, 0.75, 0.625, 0.5, 0.875, 0.5, 0.875, 0.75, 0.625, 0.75, 0.375, 0.0, 0.375, 0.25, 0.625, 0.25, 0.625, 0.0, 0.375, 0.25, 0.375, 0.5, 0.625, 0.5, 0.625, 0.25, 0.375, 0.5, 0.375, 0.75, 0.625, 0.75, 0.625, 0.5, 0.375, 0.75, 0.375, 1.0, 0.625, 1.0, 0.625, 0.75, 0.125, 0.5, 0.125, 0.75, 0.375, 0.75, 0.375, 0.5, 0.625, 0.5, 0.625, 0.75, 0.875, 0.75, 0.875, 0.5])
me_cube_004.use_remesh_preserve_volume = False
me_cube_004.use_remesh_preserve_attributes = False
me_cube_004.use_mirror_vertex_groups = False
me_cube_004.update()

# ---- objects
ob_body = bpy.data.objects.new('Body', me_cylinder)
ob_fins = bpy.data.objects.new('Fins', me_cube_004)

# ---- transforms, parenting, visibility, modifiers, constraints
ob_body.location = (-5.049e-11, -0.0007359, -2.092e-11)
ob_body.rotation_euler = (-1.571, -0.7854, -1.344e-07)
ob_body.scale = (-0.09209, -0.09209, -0.09209)
ob_body.lineart.crease_threshold = 0.0
ob_fins.location = (5.049e-11, 0.0003271, 2.092e-11)
ob_fins.rotation_euler = (5.565e-08, -0.7854, -1.344e-07)
ob_fins.scale = (-0.000651, 0.2875, 0.01495)
ob_fins.lineart.crease_threshold = 0.0

# ---- collection membership
col_collection.objects.link(ob_body)
col_collection.objects.link(ob_fins)

# ---- scene / render settings (as saved in the file)
scene.frame_start = 1; scene.frame_end = 250; scene.frame_set(1)
scene.render.engine = 'BLENDER_EEVEE_NEXT'
scene.cycles.use_denoising = False
scene.cycles.samples = 128
scene.cycles.sampling_pattern = 'TABULATED_SOBOL'
scene.cycles.use_adaptive_sampling = False
scene.cycles.use_light_tree = False
scene.view_settings.view_transform = 'Filmic'
bpy.context.view_layer.update()

# ---- added for rendering (the .blend has no active camera and no usable light): camera, sun
cam_auto = bpy.data.cameras.new('AutoCamera')
cam_auto.lens = 50.0
cam_auto.sensor_width = 36.0
cam_auto.clip_end = 1000.0
ob_auto_camera = bpy.data.objects.new('AutoCamera', cam_auto)
scene.collection.objects.link(ob_auto_camera)
ob_auto_camera.location = (2.98498, -3.4937, 2.38798)
ob_auto_camera.rotation_euler = (1.09748, -7.21219e-08, 0.694738)
scene.camera = ob_auto_camera
light_auto_sun = bpy.data.lights.new('AutoSun', 'SUN')
light_auto_sun.energy = 3.0
light_auto_sun.angle = 0.0523599
ob_auto_sun = bpy.data.objects.new('AutoSun', light_auto_sun)
scene.collection.objects.link(ob_auto_sun)
ob_auto_sun.rotation_euler = (0.872665, 0.174533, 0.523599)
bpy.context.view_layer.update()
